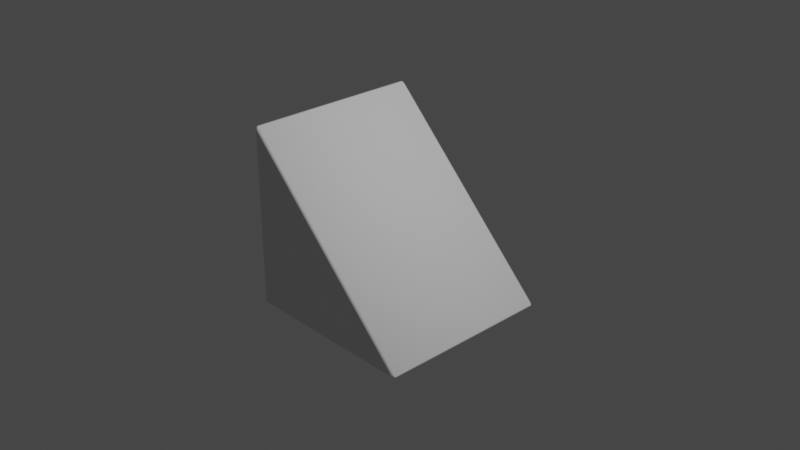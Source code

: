 # Source: wedge.blend  (saved by Blender 3.2.14; exported with 4.5.12 LTS)
import bpy
from mathutils import Matrix  # noqa: F401  (used for matrix-valued properties, if any)

bpy.ops.wm.read_factory_settings(use_empty=True)
scene = bpy.context.scene
scene.name = 'Scene'

# ---- collections
col_collection = bpy.data.collections.new('Collection'); scene.collection.children.link(col_collection)

# ---- world
world_world = bpy.data.worlds.new('World'); scene.world = world_world
world_world.use_nodes = True; world_world.node_tree.nodes.clear()
_N = world_world.node_tree.nodes; _L = world_world.node_tree.links
n0 = _N.new('ShaderNodeOutputWorld'); n0.name = 'World Output'; n0.location = (300, 300)
n1 = _N.new('ShaderNodeBackground'); n1.name = 'Background'; n1.location = (10, 300)
n1.inputs[0].default_value = (0.05088, 0.05088, 0.05088, 1.0)
_L.new(n1.outputs[0], n0.inputs[0])
n0.is_active_output = True
world_world.color = (0.05088, 0.05088, 0.05088)
world_world.use_sun_shadow = False
world_world.sun_shadow_jitter_overblur = 0.0

# ---- cameras
cam_camera = bpy.data.cameras.new('Camera')
cam_camera.clip_end = 100.0
cam_camera.ortho_scale = 7.314

# ---- lights
light_light = bpy.data.lights.new('Light', 'POINT')
light_light.transmission_factor = 0.0
light_light.energy = 1000.0
light_light.shadow_soft_size = 0.1
light_light.shadow_maximum_resolution = 0.006
light_light.use_absolute_resolution = True

# ---- meshes
me_cube = bpy.data.meshes.new('Cube')
me_cube.from_pydata([(-1.0, -1.0, -1.0), (-1.0, -1.0, 1.0), (-1.0, 1.0, -1.0), (-1.0, 1.0, 1.0), (1.0, -1.0, -1.0), (1.0, 1.0, -1.0)], [], [(0, 1, 3, 2), (2, 5, 4, 0), (1, 0, 4), (2, 3, 5), (3, 1, 4, 5)])
me_cube.polygons.foreach_set('use_smooth', [True] * 5)
_uv = me_cube.uv_layers.new(name='UVMap')
_uv.uv.foreach_set('vector', [0.375, 0.0, 0.625, 0.0, 0.625, 0.25, 0.375, 0.25, 0.125, 0.5, 0.375, 0.5, 0.375, 0.75, 0.125, 0.75, 0.625, 0.0, 0.125, 0.75, 0.375, 0.75, 0.125, 0.5, 0.625, 0.25, 0.375, 0.5, 0.625, 0.25, 0.625, 0.0, 0.375, 0.75, 0.375, 0.5])
me_cube.update()

# ---- objects
ob_light = bpy.data.objects.new('Light', light_light)
ob_camera = bpy.data.objects.new('Camera', cam_camera)
ob_cube = bpy.data.objects.new('Cube', me_cube)

# ---- transforms, parenting, visibility, modifiers, constraints
ob_light.location = (4.076, 1.005, 5.904)
ob_light.rotation_euler = (0.6503, 0.05522, 1.866)
ob_light.lock_rotations_4d = False
ob_light.empty_display_type = 'ARROWS'
ob_light.color = (0.0, 0.0, 0.0, 0.0)
ob_light.lineart.crease_threshold = 0.0
ob_camera.location = (7.359, -6.926, 4.958)
ob_camera.rotation_euler = (1.109, 0.0, 0.8149)
ob_camera.lock_rotations_4d = False
ob_camera.empty_display_type = 'ARROWS'
ob_camera.color = (0.0, 0.0, 0.0, 0.0)
ob_camera.display_type = 'WIRE'
ob_camera.lineart.crease_threshold = 0.0
ob_cube.location = (0.0, 0.0, 0.0)
_m = ob_cube.modifiers.new('Bevel', 'BEVEL')
_m.width = 0.03
_m.width_pct = 0.03
_m.segments = 2

# ---- collection membership
col_collection.objects.link(ob_light)
col_collection.objects.link(ob_camera)
col_collection.objects.link(ob_cube)

# ---- scene / render settings (as saved in the file)
scene.camera = ob_camera
scene.frame_start = 1; scene.frame_end = 250; scene.frame_set(1)
scene.render.engine = 'BLENDER_EEVEE_NEXT'
scene.cycles.sampling_pattern = 'TABULATED_SOBOL'
scene.cycles.use_light_tree = False
scene.view_settings.view_transform = 'Filmic'
bpy.context.view_layer.update()
